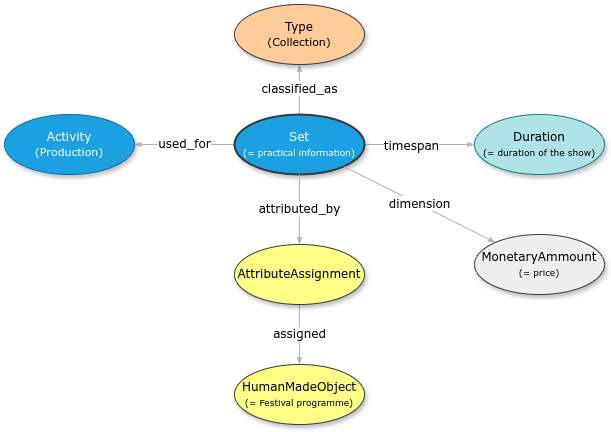

The diagram above was exported from draw.io. Its source (the exported page's mxGraphModel, read from the mxfile embedded in the PNG):
<mxGraphModel dx="487" dy="859" grid="1" gridSize="10" guides="1" tooltips="1" connect="1" arrows="1" fold="1" page="1" pageScale="1" pageWidth="1100" pageHeight="850" background="none" math="0" shadow="0">
  <root>
    <mxCell id="0" />
    <mxCell id="1" parent="0" />
    <mxCell id="MPidP2AoEUwGr3oFcRoJ-1" style="edgeStyle=none;rounded=1;html=1;labelBackgroundColor=none;startArrow=none;startFill=0;startSize=5;endArrow=classicThin;endFill=1;endSize=5;jettySize=auto;orthogonalLoop=1;strokeColor=#B3B3B3;strokeWidth=1;fontFamily=Verdana;fontSize=12" parent="1" source="MPidP2AoEUwGr3oFcRoJ-5" target="MPidP2AoEUwGr3oFcRoJ-6" edge="1">
      <mxGeometry relative="1" as="geometry" />
    </mxCell>
    <mxCell id="MPidP2AoEUwGr3oFcRoJ-2" value="&lt;font face=&quot;Verdana&quot; style=&quot;font-size: 12px; background-color: rgb(255, 255, 255);&quot;&gt;timespan&lt;/font&gt;" style="edgeLabel;html=1;align=center;verticalAlign=middle;resizable=0;points=[];" parent="MPidP2AoEUwGr3oFcRoJ-1" vertex="1" connectable="0">
      <mxGeometry x="-0.16" y="-1" relative="1" as="geometry">
        <mxPoint as="offset" />
      </mxGeometry>
    </mxCell>
    <mxCell id="MPidP2AoEUwGr3oFcRoJ-3" value="&lt;span style=&quot;background-color: rgb(255, 255, 255);&quot;&gt;used_for&lt;/span&gt;" style="edgeStyle=none;rounded=1;html=1;labelBackgroundColor=none;startArrow=none;startFill=0;startSize=5;endArrow=classicThin;endFill=1;endSize=5;jettySize=auto;orthogonalLoop=1;strokeColor=#B3B3B3;strokeWidth=1;fontFamily=Verdana;fontSize=12" parent="1" source="MPidP2AoEUwGr3oFcRoJ-5" target="MPidP2AoEUwGr3oFcRoJ-8" edge="1">
      <mxGeometry relative="1" as="geometry" />
    </mxCell>
    <mxCell id="MPidP2AoEUwGr3oFcRoJ-4" value="&lt;span style=&quot;background-color: rgb(255, 255, 255);&quot;&gt;classified_as&lt;/span&gt;" style="edgeStyle=none;rounded=1;html=1;labelBackgroundColor=none;startArrow=none;startFill=0;startSize=5;endArrow=classicThin;endFill=1;endSize=5;jettySize=auto;orthogonalLoop=1;strokeColor=#B3B3B3;strokeWidth=1;fontFamily=Verdana;fontSize=12" parent="1" source="MPidP2AoEUwGr3oFcRoJ-5" target="MPidP2AoEUwGr3oFcRoJ-7" edge="1">
      <mxGeometry relative="1" as="geometry" />
    </mxCell>
    <mxCell id="MPidP2AoEUwGr3oFcRoJ-5" value="&lt;span&gt;&lt;font style=&quot;color: rgb(255, 255, 255);&quot;&gt;Set&lt;/font&gt;&lt;/span&gt;&lt;div style=&quot;color: rgb(0, 0, 0);&quot;&gt;&lt;font style=&quot;font-size: 9px; color: rgb(255, 255, 255);&quot;&gt;(= practical information&lt;/font&gt;&lt;span style=&quot;color: light-dark(rgb(255, 255, 255), rgb(18, 18, 18)); font-size: 9px; background-color: transparent;&quot;&gt;)&lt;/span&gt;&lt;/div&gt;" style="ellipse;whiteSpace=wrap;html=1;rounded=0;shadow=1;comic=0;labelBackgroundColor=none;strokeWidth=2;fontFamily=Verdana;fontSize=12;align=center;fillColor=#1ba1e2;fontColor=#ffffff;strokeColor=#36393D;" parent="1" vertex="1">
      <mxGeometry x="420" y="210" width="130" height="60" as="geometry" />
    </mxCell>
    <mxCell id="MPidP2AoEUwGr3oFcRoJ-6" value="&lt;span&gt;Duration&lt;/span&gt;&lt;div&gt;&lt;span&gt;&lt;font style=&quot;font-size: 9px;&quot;&gt;(= duration of the show)&lt;/font&gt;&lt;/span&gt;&lt;/div&gt;" style="ellipse;whiteSpace=wrap;html=1;rounded=0;shadow=1;comic=0;labelBackgroundColor=none;strokeWidth=1;fontFamily=Verdana;fontSize=12;align=center;fillColor=#b0e3e6;strokeColor=#0e8088;" parent="1" vertex="1">
      <mxGeometry x="660" y="210" width="130" height="60" as="geometry" />
    </mxCell>
    <mxCell id="MPidP2AoEUwGr3oFcRoJ-7" value="&lt;span&gt;Type&lt;/span&gt;&lt;div&gt;&lt;span&gt;&lt;font style=&quot;font-size: 11px;&quot;&gt;(Collection)&lt;/font&gt;&lt;/span&gt;&lt;/div&gt;" style="ellipse;whiteSpace=wrap;html=1;rounded=0;shadow=1;comic=0;labelBackgroundColor=none;strokeWidth=1;fontFamily=Verdana;fontSize=12;align=center;fillColor=#ffcc99;strokeColor=#36393d;" parent="1" vertex="1">
      <mxGeometry x="420" y="100" width="130" height="60" as="geometry" />
    </mxCell>
    <mxCell id="MPidP2AoEUwGr3oFcRoJ-8" value="Activity&lt;div&gt;&lt;font style=&quot;font-size: 11px;&quot;&gt;(Production)&lt;/font&gt;&lt;/div&gt;" style="ellipse;whiteSpace=wrap;html=1;rounded=0;shadow=1;comic=0;labelBackgroundColor=none;strokeWidth=1;fontFamily=Verdana;fontSize=12;align=center;rotation=0;fillColor=#1ba1e2;fontColor=#ffffff;strokeColor=#006EAF;" parent="1" vertex="1">
      <mxGeometry x="190" y="210" width="130" height="60" as="geometry" />
    </mxCell>
    <mxCell id="MPidP2AoEUwGr3oFcRoJ-9" value="&lt;span style=&quot;background-color: rgb(255, 255, 255);&quot;&gt;dimension&lt;/span&gt;" style="edgeStyle=none;rounded=1;html=1;labelBackgroundColor=none;startArrow=none;startFill=0;startSize=5;endArrow=classicThin;endFill=1;endSize=5;jettySize=auto;orthogonalLoop=1;strokeColor=#B3B3B3;strokeWidth=1;fontFamily=Verdana;fontSize=12" parent="1" source="MPidP2AoEUwGr3oFcRoJ-5" target="MPidP2AoEUwGr3oFcRoJ-10" edge="1">
      <mxGeometry relative="1" as="geometry">
        <mxPoint x="380" y="110" as="sourcePoint" />
      </mxGeometry>
    </mxCell>
    <mxCell id="MPidP2AoEUwGr3oFcRoJ-10" value="&lt;span style=&quot;color: rgb(0, 0, 0);&quot;&gt;MonetaryAmmount&lt;/span&gt;&lt;div style=&quot;color: rgb(0, 0, 0);&quot;&gt;&lt;font style=&quot;font-size: 9px;&quot;&gt;(=&amp;nbsp;&lt;/font&gt;&lt;span style=&quot;font-size: 9px; background-color: transparent;&quot;&gt;price)&lt;/span&gt;&lt;/div&gt;" style="ellipse;whiteSpace=wrap;html=1;rounded=0;shadow=1;comic=0;labelBackgroundColor=none;strokeWidth=1;fontFamily=Verdana;fontSize=12;align=center;rotation=0;fillColor=#eeeeee;strokeColor=#36393d;" parent="1" vertex="1">
      <mxGeometry x="660" y="330" width="130" height="60" as="geometry" />
    </mxCell>
    <mxCell id="MPidP2AoEUwGr3oFcRoJ-11" value="assigned" style="edgeStyle=none;rounded=1;html=1;labelBackgroundColor=#FFFFFF;startArrow=none;startFill=0;startSize=5;endArrow=classicThin;endFill=1;endSize=5;jettySize=auto;orthogonalLoop=1;strokeColor=#B3B3B3;strokeWidth=1;fontFamily=Verdana;fontSize=12" parent="1" source="MPidP2AoEUwGr3oFcRoJ-17" target="MPidP2AoEUwGr3oFcRoJ-12" edge="1">
      <mxGeometry relative="1" as="geometry">
        <mxPoint x="470" y="500" as="sourcePoint" />
      </mxGeometry>
    </mxCell>
    <mxCell id="MPidP2AoEUwGr3oFcRoJ-12" value="HumanMadeObject&lt;br&gt;&lt;div&gt;&lt;span&gt;&lt;font style=&quot;font-size: 9px;&quot;&gt;(= Festival programme)&lt;/font&gt;&lt;/span&gt;&lt;/div&gt;" style="ellipse;whiteSpace=wrap;html=1;rounded=0;shadow=1;comic=0;labelBackgroundColor=none;strokeWidth=1;fontFamily=Verdana;fontSize=12;align=center;fillColor=#ffff88;strokeColor=#36393d;" parent="1" vertex="1">
      <mxGeometry x="420" y="460" width="130" height="60" as="geometry" />
    </mxCell>
    <mxCell id="MPidP2AoEUwGr3oFcRoJ-15" value="" style="edgeStyle=none;rounded=1;html=1;labelBackgroundColor=#FFFFFF;startArrow=none;startFill=0;startSize=5;endArrow=classicThin;endFill=1;endSize=5;jettySize=auto;orthogonalLoop=1;strokeColor=#B3B3B3;strokeWidth=1;fontFamily=Verdana;fontSize=12" parent="1" source="MPidP2AoEUwGr3oFcRoJ-5" target="MPidP2AoEUwGr3oFcRoJ-17" edge="1">
      <mxGeometry relative="1" as="geometry">
        <mxPoint x="597" y="320" as="sourcePoint" />
      </mxGeometry>
    </mxCell>
    <mxCell id="MPidP2AoEUwGr3oFcRoJ-16" value="&lt;font face=&quot;Verdana&quot; style=&quot;font-size: 12px;&quot;&gt;attributed_by&lt;/font&gt;" style="edgeLabel;html=1;align=center;verticalAlign=middle;resizable=0;points=[];" parent="MPidP2AoEUwGr3oFcRoJ-15" vertex="1" connectable="0">
      <mxGeometry x="-0.0411" y="-1" relative="1" as="geometry">
        <mxPoint as="offset" />
      </mxGeometry>
    </mxCell>
    <mxCell id="MPidP2AoEUwGr3oFcRoJ-17" value="&lt;div&gt;&lt;font style=&quot;&quot;&gt;AttributeAssignment&lt;/font&gt;&lt;/div&gt;" style="ellipse;whiteSpace=wrap;html=1;rounded=0;shadow=1;comic=0;labelBackgroundColor=none;strokeWidth=1;fontFamily=Verdana;fontSize=12;align=center;fillColor=#ffff88;strokeColor=#36393d;" parent="1" vertex="1">
      <mxGeometry x="420" y="340" width="130" height="60" as="geometry" />
    </mxCell>
  </root>
</mxGraphModel>